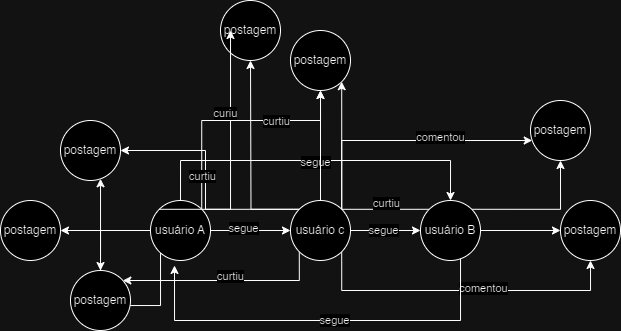

The diagram above was exported from draw.io. Its source (the exported page's mxGraphModel, read from the mxfile embedded in the PNG):
<mxGraphModel dx="819" dy="446" grid="1" gridSize="10" guides="1" tooltips="1" connect="1" arrows="1" fold="1" page="1" pageScale="1" pageWidth="827" pageHeight="1169" math="0" shadow="0">
  <root>
    <mxCell id="0" />
    <mxCell id="1" parent="0" />
    <mxCell id="7V4uQqHW0rX1IaaJXk93-8" value="" style="edgeStyle=orthogonalEdgeStyle;rounded=0;orthogonalLoop=1;jettySize=auto;html=1;" edge="1" parent="1" source="7V4uQqHW0rX1IaaJXk93-2" target="7V4uQqHW0rX1IaaJXk93-4">
      <mxGeometry relative="1" as="geometry" />
    </mxCell>
    <mxCell id="7V4uQqHW0rX1IaaJXk93-14" value="segue" style="edgeLabel;html=1;align=center;verticalAlign=middle;resizable=0;points=[];" vertex="1" connectable="0" parent="7V4uQqHW0rX1IaaJXk93-8">
      <mxGeometry x="-0.175" y="2" relative="1" as="geometry">
        <mxPoint as="offset" />
      </mxGeometry>
    </mxCell>
    <mxCell id="7V4uQqHW0rX1IaaJXk93-12" style="edgeStyle=orthogonalEdgeStyle;rounded=0;orthogonalLoop=1;jettySize=auto;html=1;" edge="1" parent="1" source="7V4uQqHW0rX1IaaJXk93-2" target="7V4uQqHW0rX1IaaJXk93-5">
      <mxGeometry relative="1" as="geometry">
        <Array as="points">
          <mxPoint x="330" y="240" />
          <mxPoint x="600" y="240" />
        </Array>
      </mxGeometry>
    </mxCell>
    <mxCell id="7V4uQqHW0rX1IaaJXk93-13" value="segue" style="edgeLabel;html=1;align=center;verticalAlign=middle;resizable=0;points=[];" vertex="1" connectable="0" parent="7V4uQqHW0rX1IaaJXk93-12">
      <mxGeometry y="-2" relative="1" as="geometry">
        <mxPoint as="offset" />
      </mxGeometry>
    </mxCell>
    <mxCell id="7V4uQqHW0rX1IaaJXk93-17" style="edgeStyle=orthogonalEdgeStyle;rounded=0;orthogonalLoop=1;jettySize=auto;html=1;" edge="1" parent="1" source="7V4uQqHW0rX1IaaJXk93-2" target="7V4uQqHW0rX1IaaJXk93-3">
      <mxGeometry relative="1" as="geometry">
        <Array as="points">
          <mxPoint x="270" y="310" />
        </Array>
      </mxGeometry>
    </mxCell>
    <mxCell id="7V4uQqHW0rX1IaaJXk93-20" style="edgeStyle=orthogonalEdgeStyle;rounded=0;orthogonalLoop=1;jettySize=auto;html=1;" edge="1" parent="1" source="7V4uQqHW0rX1IaaJXk93-2" target="7V4uQqHW0rX1IaaJXk93-18">
      <mxGeometry relative="1" as="geometry" />
    </mxCell>
    <mxCell id="7V4uQqHW0rX1IaaJXk93-21" style="edgeStyle=orthogonalEdgeStyle;rounded=0;orthogonalLoop=1;jettySize=auto;html=1;" edge="1" parent="1" source="7V4uQqHW0rX1IaaJXk93-2" target="7V4uQqHW0rX1IaaJXk93-19">
      <mxGeometry relative="1" as="geometry">
        <Array as="points">
          <mxPoint x="310" y="385" />
          <mxPoint x="250" y="385" />
        </Array>
      </mxGeometry>
    </mxCell>
    <mxCell id="7V4uQqHW0rX1IaaJXk93-35" style="edgeStyle=orthogonalEdgeStyle;rounded=0;orthogonalLoop=1;jettySize=auto;html=1;exitX=1;exitY=0;exitDx=0;exitDy=0;" edge="1" parent="1" source="7V4uQqHW0rX1IaaJXk93-2" target="7V4uQqHW0rX1IaaJXk93-22">
      <mxGeometry relative="1" as="geometry">
        <Array as="points">
          <mxPoint x="351" y="200" />
          <mxPoint x="470" y="200" />
        </Array>
      </mxGeometry>
    </mxCell>
    <mxCell id="7V4uQqHW0rX1IaaJXk93-36" value="curtiu" style="edgeLabel;html=1;align=center;verticalAlign=middle;resizable=0;points=[];" vertex="1" connectable="0" parent="7V4uQqHW0rX1IaaJXk93-35">
      <mxGeometry x="0.3771" y="-1" relative="1" as="geometry">
        <mxPoint as="offset" />
      </mxGeometry>
    </mxCell>
    <mxCell id="7V4uQqHW0rX1IaaJXk93-2" value="usuário A" style="ellipse;whiteSpace=wrap;html=1;" vertex="1" parent="1">
      <mxGeometry x="300" y="280" width="60" height="60" as="geometry" />
    </mxCell>
    <mxCell id="7V4uQqHW0rX1IaaJXk93-3" value="postagem" style="ellipse;whiteSpace=wrap;html=1;" vertex="1" parent="1">
      <mxGeometry x="150" y="280" width="60" height="60" as="geometry" />
    </mxCell>
    <mxCell id="7V4uQqHW0rX1IaaJXk93-9" value="" style="edgeStyle=orthogonalEdgeStyle;rounded=0;orthogonalLoop=1;jettySize=auto;html=1;" edge="1" parent="1" source="7V4uQqHW0rX1IaaJXk93-4" target="7V4uQqHW0rX1IaaJXk93-5">
      <mxGeometry relative="1" as="geometry" />
    </mxCell>
    <mxCell id="7V4uQqHW0rX1IaaJXk93-15" value="segue" style="edgeLabel;html=1;align=center;verticalAlign=middle;resizable=0;points=[];" vertex="1" connectable="0" parent="7V4uQqHW0rX1IaaJXk93-9">
      <mxGeometry x="-0.0571" relative="1" as="geometry">
        <mxPoint as="offset" />
      </mxGeometry>
    </mxCell>
    <mxCell id="7V4uQqHW0rX1IaaJXk93-23" style="edgeStyle=orthogonalEdgeStyle;rounded=0;orthogonalLoop=1;jettySize=auto;html=1;" edge="1" parent="1" source="7V4uQqHW0rX1IaaJXk93-4" target="7V4uQqHW0rX1IaaJXk93-22">
      <mxGeometry relative="1" as="geometry" />
    </mxCell>
    <mxCell id="7V4uQqHW0rX1IaaJXk93-24" style="edgeStyle=orthogonalEdgeStyle;rounded=0;orthogonalLoop=1;jettySize=auto;html=1;exitX=0;exitY=0;exitDx=0;exitDy=0;" edge="1" parent="1" source="7V4uQqHW0rX1IaaJXk93-4">
      <mxGeometry relative="1" as="geometry">
        <mxPoint x="400" y="140" as="targetPoint" />
      </mxGeometry>
    </mxCell>
    <mxCell id="7V4uQqHW0rX1IaaJXk93-30" style="edgeStyle=orthogonalEdgeStyle;rounded=0;orthogonalLoop=1;jettySize=auto;html=1;exitX=0;exitY=0;exitDx=0;exitDy=0;entryX=1;entryY=0.5;entryDx=0;entryDy=0;" edge="1" parent="1" source="7V4uQqHW0rX1IaaJXk93-4" target="7V4uQqHW0rX1IaaJXk93-19">
      <mxGeometry relative="1" as="geometry" />
    </mxCell>
    <mxCell id="7V4uQqHW0rX1IaaJXk93-31" value="curtiu" style="edgeLabel;html=1;align=center;verticalAlign=middle;resizable=0;points=[];" vertex="1" connectable="0" parent="7V4uQqHW0rX1IaaJXk93-30">
      <mxGeometry x="0.0656" y="3" relative="1" as="geometry">
        <mxPoint as="offset" />
      </mxGeometry>
    </mxCell>
    <mxCell id="7V4uQqHW0rX1IaaJXk93-33" style="edgeStyle=orthogonalEdgeStyle;rounded=0;orthogonalLoop=1;jettySize=auto;html=1;exitX=0;exitY=1;exitDx=0;exitDy=0;" edge="1" parent="1" source="7V4uQqHW0rX1IaaJXk93-4" target="7V4uQqHW0rX1IaaJXk93-18">
      <mxGeometry relative="1" as="geometry">
        <Array as="points">
          <mxPoint x="449" y="360" />
        </Array>
      </mxGeometry>
    </mxCell>
    <mxCell id="7V4uQqHW0rX1IaaJXk93-34" value="curtiu" style="edgeLabel;html=1;align=center;verticalAlign=middle;resizable=0;points=[];" vertex="1" connectable="0" parent="7V4uQqHW0rX1IaaJXk93-33">
      <mxGeometry x="-0.049" y="-4" relative="1" as="geometry">
        <mxPoint as="offset" />
      </mxGeometry>
    </mxCell>
    <mxCell id="7V4uQqHW0rX1IaaJXk93-39" style="edgeStyle=orthogonalEdgeStyle;rounded=0;orthogonalLoop=1;jettySize=auto;html=1;exitX=1;exitY=0;exitDx=0;exitDy=0;" edge="1" parent="1" source="7V4uQqHW0rX1IaaJXk93-4" target="7V4uQqHW0rX1IaaJXk93-28">
      <mxGeometry relative="1" as="geometry">
        <Array as="points">
          <mxPoint x="491" y="220" />
        </Array>
      </mxGeometry>
    </mxCell>
    <mxCell id="7V4uQqHW0rX1IaaJXk93-40" value="comentou" style="edgeLabel;html=1;align=center;verticalAlign=middle;resizable=0;points=[];" vertex="1" connectable="0" parent="7V4uQqHW0rX1IaaJXk93-39">
      <mxGeometry x="0.2892" y="3" relative="1" as="geometry">
        <mxPoint as="offset" />
      </mxGeometry>
    </mxCell>
    <mxCell id="7V4uQqHW0rX1IaaJXk93-41" style="edgeStyle=orthogonalEdgeStyle;rounded=0;orthogonalLoop=1;jettySize=auto;html=1;exitX=1;exitY=1;exitDx=0;exitDy=0;" edge="1" parent="1" source="7V4uQqHW0rX1IaaJXk93-4" target="7V4uQqHW0rX1IaaJXk93-26">
      <mxGeometry relative="1" as="geometry">
        <Array as="points">
          <mxPoint x="491" y="370" />
          <mxPoint x="740" y="370" />
        </Array>
      </mxGeometry>
    </mxCell>
    <mxCell id="7V4uQqHW0rX1IaaJXk93-42" value="comentou" style="edgeLabel;html=1;align=center;verticalAlign=middle;resizable=0;points=[];" vertex="1" connectable="0" parent="7V4uQqHW0rX1IaaJXk93-41">
      <mxGeometry x="0.1335" y="2" relative="1" as="geometry">
        <mxPoint as="offset" />
      </mxGeometry>
    </mxCell>
    <mxCell id="7V4uQqHW0rX1IaaJXk93-4" value="usuário c" style="ellipse;whiteSpace=wrap;html=1;" vertex="1" parent="1">
      <mxGeometry x="440" y="280" width="60" height="60" as="geometry" />
    </mxCell>
    <mxCell id="7V4uQqHW0rX1IaaJXk93-27" style="edgeStyle=orthogonalEdgeStyle;rounded=0;orthogonalLoop=1;jettySize=auto;html=1;entryX=0;entryY=0.5;entryDx=0;entryDy=0;" edge="1" parent="1" source="7V4uQqHW0rX1IaaJXk93-5" target="7V4uQqHW0rX1IaaJXk93-26">
      <mxGeometry relative="1" as="geometry" />
    </mxCell>
    <mxCell id="7V4uQqHW0rX1IaaJXk93-29" style="edgeStyle=orthogonalEdgeStyle;rounded=0;orthogonalLoop=1;jettySize=auto;html=1;exitX=1;exitY=0;exitDx=0;exitDy=0;" edge="1" parent="1" source="7V4uQqHW0rX1IaaJXk93-5" target="7V4uQqHW0rX1IaaJXk93-28">
      <mxGeometry relative="1" as="geometry" />
    </mxCell>
    <mxCell id="7V4uQqHW0rX1IaaJXk93-43" style="edgeStyle=orthogonalEdgeStyle;rounded=0;orthogonalLoop=1;jettySize=auto;html=1;exitX=0;exitY=0;exitDx=0;exitDy=0;entryX=1;entryY=1;entryDx=0;entryDy=0;" edge="1" parent="1" source="7V4uQqHW0rX1IaaJXk93-5" target="7V4uQqHW0rX1IaaJXk93-22">
      <mxGeometry relative="1" as="geometry" />
    </mxCell>
    <mxCell id="7V4uQqHW0rX1IaaJXk93-44" value="curtiu" style="edgeLabel;html=1;align=center;verticalAlign=middle;resizable=0;points=[];" vertex="1" connectable="0" parent="7V4uQqHW0rX1IaaJXk93-43">
      <mxGeometry x="-0.5956" y="-6" relative="1" as="geometry">
        <mxPoint as="offset" />
      </mxGeometry>
    </mxCell>
    <mxCell id="7V4uQqHW0rX1IaaJXk93-5" value="usuário B" style="ellipse;whiteSpace=wrap;html=1;" vertex="1" parent="1">
      <mxGeometry x="570" y="280" width="60" height="60" as="geometry" />
    </mxCell>
    <mxCell id="7V4uQqHW0rX1IaaJXk93-10" style="edgeStyle=orthogonalEdgeStyle;rounded=0;orthogonalLoop=1;jettySize=auto;html=1;entryX=0.4;entryY=1.083;entryDx=0;entryDy=0;entryPerimeter=0;" edge="1" parent="1" source="7V4uQqHW0rX1IaaJXk93-5" target="7V4uQqHW0rX1IaaJXk93-2">
      <mxGeometry relative="1" as="geometry">
        <Array as="points">
          <mxPoint x="610" y="400" />
          <mxPoint x="324" y="400" />
        </Array>
      </mxGeometry>
    </mxCell>
    <mxCell id="7V4uQqHW0rX1IaaJXk93-16" value="segue" style="edgeLabel;html=1;align=center;verticalAlign=middle;resizable=0;points=[];" vertex="1" connectable="0" parent="7V4uQqHW0rX1IaaJXk93-10">
      <mxGeometry x="-0.0678" relative="1" as="geometry">
        <mxPoint as="offset" />
      </mxGeometry>
    </mxCell>
    <mxCell id="7V4uQqHW0rX1IaaJXk93-18" value="postagem" style="ellipse;whiteSpace=wrap;html=1;" vertex="1" parent="1">
      <mxGeometry x="220" y="350" width="60" height="60" as="geometry" />
    </mxCell>
    <mxCell id="7V4uQqHW0rX1IaaJXk93-19" value="postagem" style="ellipse;whiteSpace=wrap;html=1;" vertex="1" parent="1">
      <mxGeometry x="210" y="200" width="60" height="60" as="geometry" />
    </mxCell>
    <mxCell id="7V4uQqHW0rX1IaaJXk93-22" value="postagem" style="ellipse;whiteSpace=wrap;html=1;" vertex="1" parent="1">
      <mxGeometry x="440" y="110" width="60" height="60" as="geometry" />
    </mxCell>
    <mxCell id="7V4uQqHW0rX1IaaJXk93-25" value="postagem" style="ellipse;whiteSpace=wrap;html=1;" vertex="1" parent="1">
      <mxGeometry x="370" y="80" width="60" height="60" as="geometry" />
    </mxCell>
    <mxCell id="7V4uQqHW0rX1IaaJXk93-26" value="postagem" style="ellipse;whiteSpace=wrap;html=1;" vertex="1" parent="1">
      <mxGeometry x="710" y="280" width="60" height="60" as="geometry" />
    </mxCell>
    <mxCell id="7V4uQqHW0rX1IaaJXk93-28" value="postagem" style="ellipse;whiteSpace=wrap;html=1;" vertex="1" parent="1">
      <mxGeometry x="680" y="180" width="60" height="60" as="geometry" />
    </mxCell>
    <mxCell id="7V4uQqHW0rX1IaaJXk93-37" style="edgeStyle=orthogonalEdgeStyle;rounded=0;orthogonalLoop=1;jettySize=auto;html=1;exitX=0;exitY=0;exitDx=0;exitDy=0;entryX=0.167;entryY=0.5;entryDx=0;entryDy=0;entryPerimeter=0;" edge="1" parent="1" source="7V4uQqHW0rX1IaaJXk93-2" target="7V4uQqHW0rX1IaaJXk93-25">
      <mxGeometry relative="1" as="geometry" />
    </mxCell>
    <mxCell id="7V4uQqHW0rX1IaaJXk93-38" value="curiu" style="edgeLabel;html=1;align=center;verticalAlign=middle;resizable=0;points=[];" vertex="1" connectable="0" parent="7V4uQqHW0rX1IaaJXk93-37">
      <mxGeometry x="0.336" y="5" relative="1" as="geometry">
        <mxPoint as="offset" />
      </mxGeometry>
    </mxCell>
  </root>
</mxGraphModel>